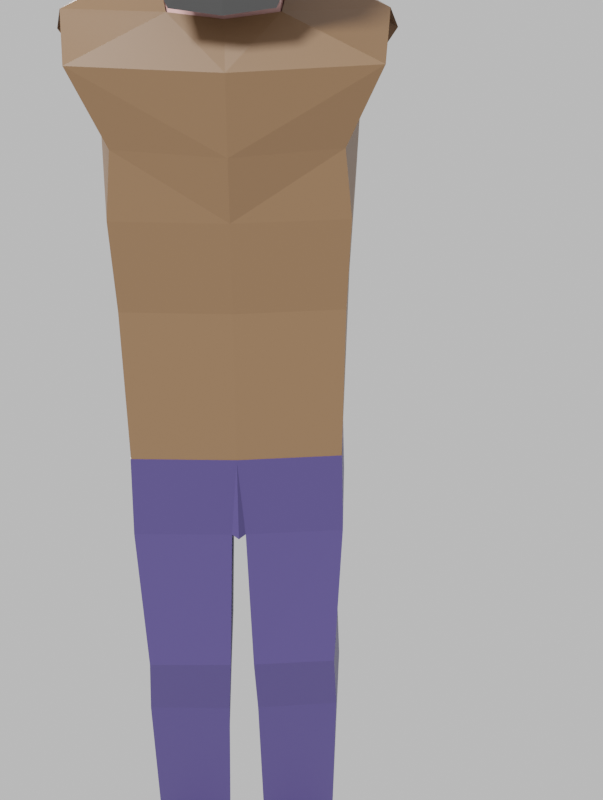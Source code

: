 # Source: character.blend  (saved by Blender 2.83.19; exported with 4.5.12 LTS)
import bpy
from mathutils import Matrix  # noqa: F401  (used for matrix-valued properties, if any)

bpy.ops.wm.read_factory_settings(use_empty=True)
scene = bpy.context.scene
scene.name = 'Scene'

# ---- collections
col_collection = bpy.data.collections.new('Collection'); scene.collection.children.link(col_collection)

# ---- materials (node trees are filled in below, after node groups)
mat_skin = bpy.data.materials.new('skin')
mat_skin.alpha_threshold = 0.0
mat_skin.use_transparent_shadow = False
mat_skin.line_color = (0.0, 0.0, 0.0, 1.0)
mat_eyevbrows = bpy.data.materials.new('eyevbrows')
mat_eyevbrows.use_transparent_shadow = False
mat_material = bpy.data.materials.new('Material')
mat_material.use_transparent_shadow = False
mat_pants = bpy.data.materials.new('pants')
mat_pants.use_transparent_shadow = False
mat_shoes = bpy.data.materials.new('shoes')
mat_shoes.use_transparent_shadow = False

# ---- material node trees
mat_skin.use_nodes = True; mat_skin.node_tree.nodes.clear()
_N = mat_skin.node_tree.nodes; _L = mat_skin.node_tree.links
n0 = _N.new('ShaderNodeOutputMaterial'); n0.name = 'Material Output'; n0.location = (300, 300)
n1 = _N.new('ShaderNodeBsdfPrincipled'); n1.name = 'Principled BSDF'; n1.location = (10, 300)
n1.distribution = 'GGX'
n1.subsurface_method = 'BURLEY'
n1.inputs[0].default_value = (0.6172, 0.3419, 0.3231, 1.0)
n1.inputs[2].default_value = 0.4
n1.inputs[3].default_value = 1.45
n1.inputs[27].default_value = (0.0, 0.0, 0.0, 1.0)
n1.inputs[28].default_value = 1.0
_L.new(n1.outputs[0], n0.inputs[0])
n0.is_active_output = True
mat_eyevbrows.use_nodes = True; mat_eyevbrows.node_tree.nodes.clear()
_N = mat_eyevbrows.node_tree.nodes; _L = mat_eyevbrows.node_tree.links
n0 = _N.new('ShaderNodeOutputMaterial'); n0.name = 'Material Output'; n0.location = (300, 300)
n1 = _N.new('ShaderNodeBsdfPrincipled'); n1.name = 'Principled BSDF'; n1.location = (10, 300)
n1.distribution = 'GGX'
n1.subsurface_method = 'BURLEY'
n1.inputs[0].default_value = (0.04321, 0.04321, 0.04321, 1.0)
n1.inputs[3].default_value = 1.45
n1.inputs[27].default_value = (0.0, 0.0, 0.0, 1.0)
n1.inputs[28].default_value = 1.0
_L.new(n1.outputs[0], n0.inputs[0])
n0.is_active_output = True
mat_material.use_nodes = True; mat_material.node_tree.nodes.clear()
_N = mat_material.node_tree.nodes; _L = mat_material.node_tree.links
n0 = _N.new('ShaderNodeOutputMaterial'); n0.name = 'Material Output'; n0.location = (300, 300)
n1 = _N.new('ShaderNodeBsdfPrincipled'); n1.name = 'Principled BSDF'; n1.location = (10, 300)
n1.distribution = 'GGX'
n1.subsurface_method = 'BURLEY'
n1.inputs[0].default_value = (0.17, 0.08985, 0.04283, 1.0)
n1.inputs[3].default_value = 1.45
n1.inputs[27].default_value = (0.0, 0.0, 0.0, 1.0)
n1.inputs[28].default_value = 1.0
_L.new(n1.outputs[0], n0.inputs[0])
n0.is_active_output = True
mat_pants.use_nodes = True; mat_pants.node_tree.nodes.clear()
_N = mat_pants.node_tree.nodes; _L = mat_pants.node_tree.links
n0 = _N.new('ShaderNodeOutputMaterial'); n0.name = 'Material Output'; n0.location = (300, 300)
n1 = _N.new('ShaderNodeBsdfPrincipled'); n1.name = 'Principled BSDF'; n1.location = (10, 300)
n1.distribution = 'GGX'
n1.subsurface_method = 'BURLEY'
n1.inputs[0].default_value = (0.04913, 0.03714, 0.1413, 1.0)
n1.inputs[3].default_value = 1.45
n1.inputs[27].default_value = (0.0, 0.0, 0.0, 1.0)
n1.inputs[28].default_value = 1.0
_L.new(n1.outputs[0], n0.inputs[0])
n0.is_active_output = True
mat_shoes.use_nodes = True; mat_shoes.node_tree.nodes.clear()
_N = mat_shoes.node_tree.nodes; _L = mat_shoes.node_tree.links
n0 = _N.new('ShaderNodeOutputMaterial'); n0.name = 'Material Output'; n0.location = (300, 300)
n1 = _N.new('ShaderNodeBsdfPrincipled'); n1.name = 'Principled BSDF'; n1.location = (10, 300)
n1.distribution = 'GGX'
n1.subsurface_method = 'BURLEY'
n1.inputs[0].default_value = (0.07297, 0.03655, 0.03122, 1.0)
n1.inputs[3].default_value = 1.45
n1.inputs[27].default_value = (0.0, 0.0, 0.0, 1.0)
n1.inputs[28].default_value = 1.0
_L.new(n1.outputs[0], n0.inputs[0])
n0.is_active_output = True

# ---- world
world_world = bpy.data.worlds.new('World'); scene.world = world_world
world_world.use_nodes = True; world_world.node_tree.nodes.clear()
_N = world_world.node_tree.nodes; _L = world_world.node_tree.links
n0 = _N.new('ShaderNodeOutputWorld'); n0.name = 'World Output'; n0.location = (300, 300)
n1 = _N.new('ShaderNodeBackground'); n1.name = 'Background'; n1.location = (10, 300)
n1.inputs[0].default_value = (0.5984, 0.5984, 0.5984, 1.0)
_L.new(n1.outputs[0], n0.inputs[0])
n0.is_active_output = True
world_world.color = (0.05088, 0.05088, 0.05088)
world_world.use_sun_shadow = False
world_world.sun_shadow_jitter_overblur = 0.0

# ---- cameras
cam_camera = bpy.data.cameras.new('Camera')
cam_camera.clip_end = 100.0
cam_camera.ortho_scale = 7.314

# ---- lights
light_light = bpy.data.lights.new('Light', 'SUN')
light_light.transmission_factor = 0.0
light_light.angle = 0.1993
light_light.energy = 5.0
light_light.shadow_soft_size = 0.1
light_light.shadow_cascade_max_distance = 1000.0
light_light_001 = bpy.data.lights.new('Light.001', 'SUN')
light_light_001.transmission_factor = 0.0
light_light_001.angle = 0.1993
light_light_001.energy = 5.0
light_light_001.shadow_soft_size = 0.1
light_light_001.shadow_cascade_max_distance = 1000.0

# ---- meshes
me_cube = bpy.data.meshes.new('Cube')
me_cube.from_pydata([(0.1942, 0.1656, 3.125), (0.1107, -0.1287, 2.848), (0.1945, -0.2854, 3.121), (0.1709, 0.1261, 3.012), (0.1848, 0.1702, 3.252), (0.1867, -0.2583, 3.252), (0.1234, 0.1308, 3.357), (0.1506, -0.2275, 3.355), (0.1221, 0.0417, 3.411), (0.1221, -0.1114, 3.41), (0.2161, -0.02571, 3.129), (0.09889, -0.1429, 2.867), (0.1962, -0.0505, 2.995), (0.2068, -0.0189, 3.257), (0.176, -0.007223, 3.371), (0.1221, -0.02533, 3.411), (0.1869, 0.1692, 3.223), (0.1846, -0.2603, 3.222), (0.2089, -0.02042, 3.228), (0.009765, -0.2667, 3.261), (0.005353, -0.2687, 3.232), (0.1669, -0.2759, 3.254), (0.1649, -0.2779, 3.224), (0.0409, -0.2822, 3.259), (0.03649, -0.2842, 3.23), (0.1789, 0.1307, 2.901), (0.1187, -0.1519, 2.792), (0.2044, 0.1544, 2.805), (0.1253, -0.1883, 2.728), (0.2981, 0.192, 1.615), (0.2697, -0.175, 1.623), (0.02251, -0.1663, 1.381), (0.02162, 0.1688, 1.376), (0.2658, 0.116, 0.1153), (0.262, -0.08101, 0.1234), (0.08146, 0.1135, 0.1092), (0.06683, -0.08157, 0.1195), (0.2684, 0.1229, 0.01745), (0.2618, -0.06435, 0.01453), (0.08401, 0.1204, 0.01128), (0.07293, -0.06527, 0.01078), (0.2601, -0.1758, 0.1117), (0.07058, -0.1773, 0.1077), (0.263, -0.1641, 0.01152), (0.0738, -0.1656, 0.00749), (0.2313, -0.3399, 0.06786), (0.1036, -0.341, 0.06519), (0.2332, -0.3346, 0.008036), (0.1056, -0.3357, 0.005367), (0.1545, -0.018, 2.817), (0.01955, -0.2835, 3.138), (0.03104, -0.2802, 3.045), (0.01427, -0.2941, 3.135), (0.01779, -0.3192, 3.047), (0.1589, -0.02039, 2.826), (0.1268, -0.1962, 2.735), (0.3548, -0.2367, 2.628), (0.2077, 0.162, 2.811), (0.3849, -0.0294, 2.726), (0.2719, -0.2013, 2.436), (0.4265, 0.1569, 2.66), (0.3456, 0.2327, 2.518), (0.316, 0.1621, 2.02), (0.2824, -0.1743, 2.029), (0.3286, 0.1728, 2.257), (0.2904, -0.1965, 2.266), (0.3052, 0.1996, 1.616), (0.2765, -0.1828, 1.623), (0.2133, -0.06013, 3.128), (0.2058, -0.05495, 3.229), (0.2452, -0.03463, 3.135), (0.2379, -0.02297, 3.231), (0.2467, -0.05829, 3.14), (0.2391, -0.04674, 3.238), (0.2634, -0.03902, 3.147), (0.2547, -0.02801, 3.224), (0.2615, -0.06088, 3.146), (0.2528, -0.04994, 3.224), (0.2695, -0.0417, 3.162), (0.264, -0.03469, 3.211), (0.2683, -0.05561, 3.161), (0.2627, -0.04864, 3.211), (0.3064, 0.2002, 1.615), (0.2775, -0.1837, 1.623), (0.3129, 0.1817, 1.384), (0.2842, -0.1726, 1.386), (0.01854, -0.1773, 1.381), (0.0177, 0.1797, 1.374), (0.2936, 0.09747, 0.94), (0.2639, -0.1978, 0.9626), (0.03144, 0.09385, 0.9301), (0.03303, -0.1995, 0.9568), (0.3011, 0.09426, 0.762), (0.2754, -0.157, 0.7734), (0.0412, 0.09131, 0.7494), (0.04206, -0.1586, 0.7644), (0.2738, 0.1245, 0.1155), (0.2703, -0.08919, 0.1224), (0.07359, 0.1222, 0.1093), (0.05808, -0.08925, 0.1184), (0.1866, -0.2779, 3.031), (0.213, -0.02967, 3.108), (0.1935, -0.336, 2.924), (0.1137, -0.3078, 2.754), (0.09529, -0.1645, 2.808), (0.09822, -0.1437, 2.828), (0.2128, -0.3095, 3.027), (0.2208, -0.06472, 2.973), (0.2436, -0.04974, 3.1), (-0.1942, 0.1656, 3.125), (-0.1107, -0.1287, 2.848), (-0.1945, -0.2854, 3.121), (0.0, -0.1287, 2.835), (0.0, -0.2837, 3.139), (0.0, 0.1656, 3.107), (-0.1709, 0.1261, 3.012), (0.0, 0.1261, 2.988), (-0.1848, 0.1702, 3.252), (-0.1867, -0.2583, 3.252), (0.0, 0.1692, 3.234), (0.0, -0.2629, 3.247), (-0.1234, 0.1308, 3.357), (-0.1506, -0.2275, 3.355), (0.0, 0.1616, 3.353), (0.0, -0.2265, 3.353), (-0.1221, 0.0417, 3.411), (-0.1221, -0.1114, 3.41), (0.0, 0.04064, 3.428), (0.0, -0.1125, 3.428), (-0.2161, -0.02571, 3.129), (-0.09889, -0.1429, 2.867), (-0.1962, -0.0505, 2.995), (-0.2068, -0.0189, 3.257), (-0.176, -0.007223, 3.371), (-0.1221, -0.02533, 3.411), (0.0, -0.02639, 3.428), (0.0, -0.2686, 3.22), (0.0, 0.1684, 3.206), (-0.1869, 0.1692, 3.223), (-0.1846, -0.2603, 3.222), (-0.2089, -0.02042, 3.228), (-0.009765, -0.2667, 3.261), (-0.005353, -0.2687, 3.232), (-0.1669, -0.2759, 3.254), (-0.1649, -0.2779, 3.224), (-0.0409, -0.2822, 3.259), (-0.03649, -0.2842, 3.23), (-0.1789, 0.1307, 2.901), (-0.1187, -0.1519, 2.792), (0.0, -0.1546, 2.779), (0.0, 0.126, 2.878), (-0.2044, 0.1544, 2.805), (-0.1253, -0.1883, 2.728), (0.0, -0.191, 2.715), (0.0, 0.1576, 2.823), (-0.2981, 0.192, 1.615), (-0.2697, -0.175, 1.623), (0.0, -0.1773, 1.617), (0.0, 0.1867, 1.606), (0.0, -0.1787, 1.375), (0.0, 0.1693, 1.39), (-0.02251, -0.1663, 1.381), (-0.02162, 0.1688, 1.376), (-0.2658, 0.116, 0.1153), (-0.262, -0.08101, 0.1234), (-0.08146, 0.1135, 0.1092), (-0.06683, -0.08157, 0.1195), (-0.2684, 0.1229, 0.01745), (-0.2618, -0.06435, 0.01453), (-0.08401, 0.1204, 0.01128), (-0.07293, -0.06527, 0.01078), (-0.2601, -0.1758, 0.1117), (-0.07058, -0.1773, 0.1077), (-0.263, -0.1641, 0.01152), (-0.0738, -0.1656, 0.00749), (-0.2313, -0.3399, 0.06786), (-0.1036, -0.341, 0.06519), (-0.2332, -0.3346, 0.008036), (-0.1056, -0.3357, 0.005367), (-0.1545, -0.018, 2.817), (0.0, -0.28, 3.042), (-0.01955, -0.2835, 3.138), (-0.03104, -0.2802, 3.045), (-0.01427, -0.2941, 3.135), (0.0, -0.2941, 3.136), (0.0, -0.321, 3.038), (-0.01779, -0.3192, 3.047), (-0.1589, -0.02039, 2.826), (-0.1268, -0.1962, 2.735), (0.0, -0.2004, 2.72), (-0.3548, -0.2367, 2.628), (0.0, 0.1677, 2.825), (-0.2077, 0.162, 2.811), (-0.3849, -0.0294, 2.726), (0.0, -0.2545, 2.614), (-0.2719, -0.2013, 2.436), (0.0, 0.2113, 2.708), (-0.4265, 0.1569, 2.66), (-0.3456, 0.2327, 2.518), (0.0, -0.2312, 2.421), (-0.316, 0.1621, 2.02), (-0.2824, -0.1743, 2.029), (0.0, 0.2241, 2.504), (-0.3286, 0.1728, 2.257), (-0.2904, -0.1965, 2.266), (0.0, -0.2021, 2.259), (-0.3052, 0.1996, 1.616), (-0.2765, -0.1828, 1.623), (0.0, 0.171, 2.244), (0.0, -0.1797, 2.022), (0.0, 0.1608, 2.009), (0.0, -0.1877, 1.617), (0.0, 0.1971, 1.607), (-0.2133, -0.06013, 3.128), (-0.2058, -0.05495, 3.229), (-0.2452, -0.03463, 3.135), (-0.2379, -0.02297, 3.231), (-0.2467, -0.05829, 3.14), (-0.2391, -0.04674, 3.238), (-0.2634, -0.03902, 3.147), (-0.2547, -0.02801, 3.224), (-0.2615, -0.06088, 3.146), (-0.2528, -0.04994, 3.224), (-0.2695, -0.0417, 3.162), (-0.264, -0.03469, 3.211), (-0.2683, -0.05561, 3.161), (-0.2627, -0.04864, 3.211), (-0.3064, 0.2002, 1.615), (-0.2775, -0.1837, 1.623), (-0.3129, 0.1817, 1.384), (-0.2842, -0.1726, 1.386), (0.0, -0.189, 1.617), (0.0, 0.1984, 1.605), (-0.01854, -0.1773, 1.381), (0.0, -0.1904, 1.374), (-0.0177, 0.1797, 1.374), (0.0, 0.181, 1.389), (-0.2936, 0.09747, 0.94), (-0.2639, -0.1978, 0.9626), (-0.03144, 0.09385, 0.9301), (-0.03303, -0.1995, 0.9568), (-0.3011, 0.09426, 0.762), (-0.2754, -0.157, 0.7734), (-0.0412, 0.09131, 0.7494), (-0.04206, -0.1586, 0.7644), (-0.2738, 0.1245, 0.1155), (-0.2703, -0.08919, 0.1224), (-0.07359, 0.1222, 0.1093), (-0.05808, -0.08925, 0.1184), (-0.1866, -0.2779, 3.031), (0.0, -0.2791, 3.03), (-0.213, -0.02967, 3.108), (-0.1935, -0.336, 2.924), (-0.1137, -0.3078, 2.754), (0.0, -0.3097, 2.739), (-0.09529, -0.1645, 2.808), (-0.09822, -0.1437, 2.828), (0.0, -0.1437, 2.814), (0.0, -0.1975, 2.802), (0.0, -0.3461, 2.903), (-0.2128, -0.3095, 3.027), (0.0, -0.3309, 3.019), (-0.2208, -0.06472, 2.973), (-0.2436, -0.04974, 3.1)], [], [(112, 1, 105, 257), (1, 11, 104, 105), (116, 114, 0, 3), (12, 101, 108, 107), (16, 137, 119, 4), (100, 250, 261, 106), (1, 112, 149, 26), (101, 100, 106, 108), (13, 4, 6, 14), (18, 16, 4, 13), (20, 17, 22, 24), (124, 7, 9, 128), (4, 119, 123, 6), (23, 24, 22, 21), (14, 6, 8, 15), (6, 123, 127, 8), (7, 14, 15, 9), (17, 69, 18, 13, 5), (5, 13, 14, 7), (1, 3, 12, 11), (3, 0, 10, 101, 12), (11, 12, 107, 104), (135, 128, 9, 15, 8, 127), (2, 68, 69, 17), (17, 5, 21, 22), (10, 0, 16, 18), (0, 114, 137, 16), (20, 19, 5, 7, 124, 120, 136, 113, 50, 2, 17), (5, 19, 23, 21), (19, 20, 24, 23), (25, 26, 28, 49, 27), (116, 3, 25, 150), (3, 1, 26, 25), (150, 25, 27, 154), (26, 149, 153, 28), (27, 49, 54, 57), (28, 153, 189, 55), (29, 158, 212, 66), (30, 29, 66, 67), (49, 28, 55, 54), (159, 160, 32, 31), (158, 29, 82, 232), (32, 160, 236, 87), (159, 31, 86, 234), (36, 34, 97, 99), (29, 30, 83, 82), (33, 35, 98, 96), (30, 157, 231, 83), (34, 36, 42, 41), (31, 32, 87, 86), (34, 33, 96, 97), (35, 36, 99, 98), (40, 39, 37, 38), (33, 34, 38, 37), (36, 35, 39, 40), (35, 33, 37, 39), (42, 44, 48, 46), (38, 34, 41, 43), (36, 40, 44, 42), (40, 38, 43, 44), (45, 46, 48, 47), (41, 42, 46, 45), (43, 41, 45, 47), (44, 43, 47, 48), (157, 30, 67, 211), (154, 27, 57, 191), (185, 53, 52, 184), (180, 51, 53, 185), (50, 113, 184, 52), (51, 50, 52, 53), (57, 54, 58, 60), (191, 57, 60, 196), (55, 189, 194, 56), (202, 61, 64, 208), (196, 60, 61, 202), (56, 194, 199, 59), (208, 64, 62, 210), (59, 199, 205, 65), (61, 59, 65, 64), (210, 62, 66, 212), (65, 205, 209, 63), (64, 65, 63, 62), (63, 209, 211, 67), (62, 63, 67, 66), (58, 54, 55, 56), (73, 72, 76, 77), (69, 68, 72, 73), (68, 10, 70, 72), (10, 18, 71, 70), (18, 69, 73, 71), (75, 77, 81, 79), (72, 70, 74, 76), (71, 73, 77, 75), (70, 71, 75, 74), (81, 80, 78, 79), (74, 75, 79, 78), (77, 76, 80, 81), (76, 74, 78, 80), (232, 82, 84, 87, 236), (83, 231, 234, 86, 85), (82, 83, 85, 84), (91, 90, 94, 95), (86, 87, 90, 91), (85, 86, 91, 89), (87, 84, 88, 90), (84, 85, 89, 88), (94, 92, 96, 98), (90, 88, 92, 94), (89, 91, 95, 93), (88, 89, 93, 92), (93, 95, 99, 97), (92, 93, 97, 96), (95, 94, 98, 99), (258, 104, 103, 254), (100, 101, 10, 68, 2), (250, 100, 2, 50, 51, 180), (107, 108, 106, 102), (102, 106, 261, 259), (103, 102, 259, 254), (104, 107, 102, 103), (257, 105, 104, 258), (112, 257, 256, 110), (110, 256, 255, 130), (116, 115, 109, 114), (131, 262, 263, 251), (138, 117, 119, 137), (249, 260, 261, 250), (110, 148, 149, 112), (251, 263, 260, 249), (132, 133, 121, 117), (140, 132, 117, 138), (142, 146, 144, 139), (124, 128, 126, 122), (117, 121, 123, 119), (145, 143, 144, 146), (133, 134, 125, 121), (121, 125, 127, 123), (122, 126, 134, 133), (139, 118, 132, 140, 214), (118, 122, 133, 132), (110, 130, 131, 115), (115, 131, 251, 129, 109), (130, 255, 262, 131), (135, 127, 125, 134, 126, 128), (111, 139, 214, 213), (139, 144, 143, 118), (129, 140, 138, 109), (109, 138, 137, 114), (142, 139, 111, 181, 113, 136, 120, 124, 122, 118, 141), (118, 143, 145, 141), (141, 145, 146, 142), (147, 151, 179, 152, 148), (116, 150, 147, 115), (115, 147, 148, 110), (150, 154, 151, 147), (148, 152, 153, 149), (151, 192, 187, 179), (152, 188, 189, 153), (155, 206, 212, 158), (156, 207, 206, 155), (179, 187, 188, 152), (159, 161, 162, 160), (158, 232, 227, 155), (162, 235, 236, 160), (159, 234, 233, 161), (166, 248, 246, 164), (155, 227, 228, 156), (163, 245, 247, 165), (156, 228, 231, 157), (164, 171, 172, 166), (161, 233, 235, 162), (164, 246, 245, 163), (165, 247, 248, 166), (170, 168, 167, 169), (163, 167, 168, 164), (166, 170, 169, 165), (165, 169, 167, 163), (172, 176, 178, 174), (168, 173, 171, 164), (166, 172, 174, 170), (170, 174, 173, 168), (175, 177, 178, 176), (171, 175, 176, 172), (173, 177, 175, 171), (174, 178, 177, 173), (157, 211, 207, 156), (154, 191, 192, 151), (185, 184, 183, 186), (180, 185, 186, 182), (181, 183, 184, 113), (182, 186, 183, 181), (192, 197, 193, 187), (191, 196, 197, 192), (188, 190, 194, 189), (202, 208, 203, 198), (196, 202, 198, 197), (190, 195, 199, 194), (208, 210, 200, 203), (195, 204, 205, 199), (198, 203, 204, 195), (210, 212, 206, 200), (204, 201, 209, 205), (203, 200, 201, 204), (201, 207, 211, 209), (200, 206, 207, 201), (193, 190, 188, 187), (218, 222, 221, 217), (214, 218, 217, 213), (213, 217, 215, 129), (129, 215, 216, 140), (140, 216, 218, 214), (220, 224, 226, 222), (217, 221, 219, 215), (216, 220, 222, 218), (215, 219, 220, 216), (226, 224, 223, 225), (219, 223, 224, 220), (222, 226, 225, 221), (221, 225, 223, 219), (232, 236, 235, 229, 227), (228, 230, 233, 234, 231), (227, 229, 230, 228), (240, 244, 243, 239), (233, 240, 239, 235), (230, 238, 240, 233), (235, 239, 237, 229), (229, 237, 238, 230), (243, 247, 245, 241), (239, 243, 241, 237), (238, 242, 244, 240), (237, 241, 242, 238), (242, 246, 248, 244), (241, 245, 246, 242), (244, 248, 247, 243), (258, 254, 253, 255), (249, 111, 213, 129, 251), (250, 180, 182, 181, 111, 249), (262, 252, 260, 263), (252, 259, 261, 260), (253, 254, 259, 252), (255, 253, 252, 262), (257, 258, 255, 256)])
me_cube.polygons.foreach_set('material_index', [0, 0, 0, 1, 0, 1, 0, 1, 0, 0, 1, 0, 0, 1, 0, 0, 0, 0, 0, 0, 0, 1, 0, 0, 1, 0, 0, 0, 1, 1, 0, 0, 0, 0, 0, 2, 2, 2, 2, 2, 0, 2, 0, 0, 0, 2, 0, 2, 4, 0, 0, 0, 4, 4, 4, 4, 4, 4, 4, 4, 4, 4, 4, 4, 2, 2, 0, 0, 0, 0, 2, 2, 2, 2, 2, 2, 2, 2, 2, 2, 2, 2, 2, 2, 2, 0, 0, 0, 0, 0, 0, 0, 0, 0, 0, 0, 0, 0, 3, 3, 3, 3, 3, 3, 3, 3, 3, 3, 3, 3, 3, 3, 3, 1, 0, 0, 1, 1, 1, 1, 0, 0, 0, 0, 1, 0, 1, 0, 1, 0, 0, 1, 0, 0, 1, 0, 0, 0, 0, 0, 0, 0, 1, 0, 0, 1, 0, 0, 0, 1, 1, 0, 0, 0, 0, 0, 2, 2, 2, 2, 2, 0, 2, 0, 0, 0, 2, 0, 2, 4, 0, 0, 0, 4, 4, 4, 4, 4, 4, 4, 4, 4, 4, 4, 4, 2, 2, 0, 0, 0, 0, 2, 2, 2, 2, 2, 2, 2, 2, 2, 2, 2, 2, 2, 2, 2, 0, 0, 0, 0, 0, 0, 0, 0, 0, 0, 0, 0, 0, 3, 3, 3, 3, 3, 3, 3, 3, 3, 3, 3, 3, 3, 3, 3, 1, 0, 0, 1, 1, 1, 1, 0])
_uv = me_cube.uv_layers.new(name='UVMap')
_uv.uv.foreach_set('vector', [0.25, 0.5, 0.375, 0.5, 0.375, 0.5, 0.25, 0.5, 0.375, 0.5, 0.375, 0.6094, 0.375, 0.6094, 0.375, 0.5, 0.4753, 0.375, 0.625, 0.375, 0.625, 0.5, 0.4753, 0.5, 0.4753, 0.6094, 0.6011, 0.6094, 0.6011, 0.6094, 0.4753, 0.6094, 0.625, 0.5, 0.625, 0.375, 0.625, 0.375, 0.625, 0.5, 0.5445, 0.75, 0.5503, 0.875, 0.5503, 0.875, 0.5445, 0.75, 0.375, 0.5, 0.25, 0.5, 0.25, 0.5, 0.375, 0.5, 0.6011, 0.6094, 0.5445, 0.75, 0.5445, 0.75, 0.6011, 0.6094, 0.625, 0.6094, 0.625, 0.5, 0.625, 0.5, 0.625, 0.6094, 0.625, 0.6094, 0.625, 0.5, 0.625, 0.5, 0.625, 0.6094, 0.625, 0.8697, 0.625, 0.75, 0.625, 0.75, 0.625, 0.8697, 0.625, 0.875, 0.625, 0.75, 0.625, 0.75, 0.625, 0.875, 0.625, 0.5, 0.625, 0.375, 0.625, 0.375, 0.625, 0.5, 0.625, 0.8694, 0.625, 0.8697, 0.625, 0.75, 0.625, 0.75, 0.625, 0.6094, 0.625, 0.5, 0.625, 0.5, 0.625, 0.6094, 0.625, 0.5, 0.625, 0.375, 0.625, 0.375, 0.625, 0.5, 0.625, 0.75, 0.625, 0.6094, 0.625, 0.6094, 0.625, 0.75, 0.625, 0.75, 0.625, 0.6294, 0.625, 0.6094, 0.625, 0.6094, 0.625, 0.75, 0.625, 0.75, 0.625, 0.6094, 0.625, 0.6094, 0.625, 0.75, 0.375, 0.5, 0.4753, 0.5, 0.4753, 0.6094, 0.375, 0.6094, 0.4753, 0.5, 0.625, 0.5, 0.625, 0.6094, 0.6011, 0.6094, 0.4753, 0.6094, 0.375, 0.6094, 0.4753, 0.6094, 0.4753, 0.6094, 0.375, 0.6094, 0.75, 0.6094, 0.75, 0.75, 0.625, 0.75, 0.625, 0.6094, 0.625, 0.5, 0.75, 0.5, 0.625, 0.75, 0.625, 0.6281, 0.625, 0.6294, 0.625, 0.75, 0.625, 0.75, 0.625, 0.75, 0.625, 0.75, 0.625, 0.75, 0.625, 0.6094, 0.625, 0.5, 0.625, 0.5, 0.625, 0.6094, 0.625, 0.5, 0.625, 0.375, 0.625, 0.375, 0.625, 0.5, 0.625, 0.8697, 0.625, 0.8694, 0.625, 0.75, 0.625, 0.75, 0.625, 0.875, 0.625, 0.875, 0.625, 0.875, 0.625, 0.875, 0.625, 0.8603, 0.625, 0.75, 0.625, 0.75, 0.625, 0.75, 0.625, 0.8694, 0.625, 0.8694, 0.625, 0.75, 0.625, 0.8694, 0.625, 0.8697, 0.625, 0.8697, 0.625, 0.8694, 0.4753, 0.5, 0.375, 0.5, 0.375, 0.5, 0.4237, 0.5, 0.4753, 0.5, 0.4753, 0.375, 0.4753, 0.5, 0.4753, 0.5, 0.4753, 0.375, 0.4753, 0.5, 0.375, 0.5, 0.375, 0.5, 0.4753, 0.5, 0.4753, 0.375, 0.4753, 0.5, 0.4753, 0.5, 0.4753, 0.375, 0.375, 0.5, 0.25, 0.5, 0.25, 0.5, 0.375, 0.5, 0.4753, 0.5, 0.4237, 0.5, 0.4237, 0.5, 0.4753, 0.5, 0.375, 0.5, 0.25, 0.5, 0.25, 0.5, 0.375, 0.5, 0.4753, 0.5, 0.4753, 0.375, 0.4753, 0.375, 0.4753, 0.5, 0.375, 0.5, 0.4753, 0.5, 0.4753, 0.5, 0.375, 0.5, 0.4237, 0.5, 0.375, 0.5, 0.375, 0.5, 0.4237, 0.5, 0.375, 0.375, 0.4753, 0.375, 0.4753, 0.3839, 0.375, 0.3852, 0.4753, 0.375, 0.4753, 0.5, 0.4753, 0.5, 0.4753, 0.375, 0.4753, 0.3839, 0.4753, 0.375, 0.4753, 0.375, 0.4753, 0.3839, 0.375, 0.375, 0.375, 0.3852, 0.375, 0.3852, 0.375, 0.375, 0.2602, 0.5, 0.375, 0.5, 0.375, 0.5, 0.2602, 0.5, 0.4753, 0.5, 0.375, 0.5, 0.375, 0.5, 0.4753, 0.5, 0.4753, 0.5, 0.4753, 0.3839, 0.4753, 0.3839, 0.4753, 0.5, 0.375, 0.5, 0.25, 0.5, 0.25, 0.5, 0.375, 0.5, 0.375, 0.5, 0.2602, 0.5, 0.2602, 0.5, 0.375, 0.5, 0.375, 0.3852, 0.4753, 0.3839, 0.4753, 0.3839, 0.375, 0.3852, 0.375, 0.5, 0.4753, 0.5, 0.4753, 0.5, 0.375, 0.5, 0.4753, 0.3839, 0.375, 0.3852, 0.375, 0.3852, 0.4753, 0.3839, 0.375, 0.3852, 0.4753, 0.3839, 0.4753, 0.5, 0.375, 0.5, 0.4753, 0.5, 0.375, 0.5, 0.375, 0.5, 0.4753, 0.5, 0.375, 0.3852, 0.4753, 0.3839, 0.4753, 0.3839, 0.375, 0.3852, 0.4753, 0.3839, 0.4753, 0.5, 0.4753, 0.5, 0.4753, 0.3839, 0.375, 0.3852, 0.375, 0.3852, 0.375, 0.3852, 0.375, 0.3852, 0.375, 0.5, 0.375, 0.5, 0.375, 0.5, 0.375, 0.5, 0.375, 0.3852, 0.375, 0.3852, 0.375, 0.3852, 0.375, 0.3852, 0.375, 0.3852, 0.375, 0.5, 0.375, 0.5, 0.375, 0.3852, 0.375, 0.5, 0.2602, 0.5, 0.2602, 0.5, 0.375, 0.5, 0.375, 0.5, 0.2602, 0.5, 0.2602, 0.5, 0.375, 0.5, 0.375, 0.5, 0.375, 0.5, 0.375, 0.5, 0.375, 0.5, 0.375, 0.3852, 0.375, 0.5, 0.375, 0.5, 0.375, 0.3852, 0.25, 0.5, 0.375, 0.5, 0.375, 0.5, 0.25, 0.5, 0.4753, 0.375, 0.4753, 0.5, 0.4753, 0.5, 0.4753, 0.375, 0.5593, 0.875, 0.5591, 0.8605, 0.625, 0.8603, 0.625, 0.875, 0.5593, 0.875, 0.5591, 0.8605, 0.5591, 0.8605, 0.5593, 0.875, 0.625, 0.8603, 0.625, 0.875, 0.625, 0.875, 0.625, 0.8603, 0.5591, 0.8605, 0.625, 0.8603, 0.625, 0.8603, 0.5591, 0.8605, 0.4753, 0.5, 0.4237, 0.5, 0.4221, 0.5, 0.4753, 0.5, 0.4753, 0.375, 0.4753, 0.5, 0.4753, 0.5, 0.4753, 0.375, 0.375, 0.5, 0.25, 0.5, 0.25, 0.5, 0.375, 0.5, 0.4753, 0.375, 0.4753, 0.5, 0.4753, 0.5, 0.4753, 0.375, 0.4753, 0.375, 0.4753, 0.5, 0.4753, 0.5, 0.4753, 0.375, 0.375, 0.5, 0.25, 0.5, 0.25, 0.5, 0.375, 0.5, 0.4753, 0.375, 0.4753, 0.5, 0.4753, 0.5, 0.4753, 0.375, 0.375, 0.5, 0.25, 0.5, 0.25, 0.5, 0.375, 0.5, 0.4753, 0.5, 0.375, 0.5, 0.375, 0.5, 0.4753, 0.5, 0.4753, 0.375, 0.4753, 0.5, 0.4753, 0.5, 0.4753, 0.375, 0.375, 0.5, 0.25, 0.5, 0.25, 0.5, 0.375, 0.5, 0.4753, 0.5, 0.375, 0.5, 0.375, 0.5, 0.4753, 0.5, 0.375, 0.5, 0.25, 0.5, 0.25, 0.5, 0.375, 0.5, 0.4753, 0.5, 0.375, 0.5, 0.375, 0.5, 0.4753, 0.5, 0.4221, 0.5, 0.4237, 0.5, 0.375, 0.5, 0.375, 0.5, 0.625, 0.6294, 0.625, 0.6281, 0.625, 0.6281, 0.625, 0.6294, 0.625, 0.6294, 0.625, 0.6281, 0.625, 0.6281, 0.625, 0.6294, 0.625, 0.6281, 0.625, 0.6094, 0.625, 0.6094, 0.625, 0.6281, 0.625, 0.6094, 0.625, 0.6094, 0.625, 0.6094, 0.625, 0.6094, 0.625, 0.6094, 0.625, 0.6294, 0.625, 0.6294, 0.625, 0.6094, 0.625, 0.6094, 0.625, 0.6294, 0.625, 0.6294, 0.625, 0.6094, 0.625, 0.6281, 0.625, 0.6094, 0.625, 0.6094, 0.625, 0.6281, 0.625, 0.6094, 0.625, 0.6294, 0.625, 0.6294, 0.625, 0.6094, 0.625, 0.6094, 0.625, 0.6094, 0.625, 0.6094, 0.625, 0.6094, 0.625, 0.6294, 0.625, 0.6281, 0.625, 0.6094, 0.625, 0.6094, 0.625, 0.6094, 0.625, 0.6094, 0.625, 0.6094, 0.625, 0.6094, 0.625, 0.6294, 0.625, 0.6281, 0.625, 0.6281, 0.625, 0.6294, 0.625, 0.6281, 0.625, 0.6094, 0.625, 0.6094, 0.625, 0.6281, 0.4753, 0.375, 0.4753, 0.5, 0.4753, 0.5, 0.4753, 0.3839, 0.4753, 0.375, 0.375, 0.5, 0.25, 0.5, 0.25, 0.5, 0.2602, 0.5, 0.375, 0.5, 0.4753, 0.5, 0.375, 0.5, 0.375, 0.5, 0.4753, 0.5, 0.375, 0.3852, 0.4753, 0.3839, 0.4753, 0.3839, 0.375, 0.3852, 0.375, 0.3852, 0.4753, 0.3839, 0.4753, 0.3839, 0.375, 0.3852, 0.375, 0.5, 0.2602, 0.5, 0.2602, 0.5, 0.375, 0.5, 0.4753, 0.3839, 0.4753, 0.5, 0.4753, 0.5, 0.4753, 0.3839, 0.4753, 0.5, 0.375, 0.5, 0.375, 0.5, 0.4753, 0.5, 0.4753, 0.3839, 0.4753, 0.5, 0.4753, 0.5, 0.4753, 0.3839, 0.4753, 0.3839, 0.4753, 0.5, 0.4753, 0.5, 0.4753, 0.3839, 0.375, 0.5, 0.2602, 0.5, 0.2602, 0.5, 0.375, 0.5, 0.4753, 0.5, 0.375, 0.5, 0.375, 0.5, 0.4753, 0.5, 0.375, 0.5, 0.2602, 0.5, 0.2602, 0.5, 0.375, 0.5, 0.4753, 0.5, 0.375, 0.5, 0.375, 0.5, 0.4753, 0.5, 0.375, 0.3852, 0.4753, 0.3839, 0.4753, 0.3839, 0.375, 0.3852, 0.25, 0.6094, 0.375, 0.6094, 0.375, 0.75, 0.25, 0.75, 0.5445, 0.75, 0.6011, 0.6094, 0.625, 0.6094, 0.625, 0.6281, 0.625, 0.75, 0.5503, 0.875, 0.5445, 0.75, 0.625, 0.75, 0.625, 0.8603, 0.5591, 0.8605, 0.5593, 0.875, 0.4753, 0.6094, 0.6011, 0.6094, 0.5445, 0.75, 0.4753, 0.75, 0.4753, 0.75, 0.5445, 0.75, 0.5503, 0.875, 0.4753, 0.875, 0.375, 0.75, 0.4753, 0.75, 0.4753, 0.875, 0.375, 0.875, 0.375, 0.6094, 0.4753, 0.6094, 0.4753, 0.75, 0.375, 0.75, 0.25, 0.5, 0.375, 0.5, 0.375, 0.6094, 0.25, 0.6094, 0.25, 0.5, 0.25, 0.5, 0.375, 0.5, 0.375, 0.5, 0.375, 0.5, 0.375, 0.5, 0.375, 0.6094, 0.375, 0.6094, 0.4753, 0.375, 0.4753, 0.5, 0.625, 0.5, 0.625, 0.375, 0.4753, 0.6094, 0.4753, 0.6094, 0.6011, 0.6094, 0.6011, 0.6094, 0.625, 0.5, 0.625, 0.5, 0.625, 0.375, 0.625, 0.375, 0.5445, 0.75, 0.5445, 0.75, 0.5503, 0.875, 0.5503, 0.875, 0.375, 0.5, 0.375, 0.5, 0.25, 0.5, 0.25, 0.5, 0.6011, 0.6094, 0.6011, 0.6094, 0.5445, 0.75, 0.5445, 0.75, 0.625, 0.6094, 0.625, 0.6094, 0.625, 0.5, 0.625, 0.5, 0.625, 0.6094, 0.625, 0.6094, 0.625, 0.5, 0.625, 0.5, 0.625, 0.8697, 0.625, 0.8697, 0.625, 0.75, 0.625, 0.75, 0.625, 0.875, 0.625, 0.875, 0.625, 0.75, 0.625, 0.75, 0.625, 0.5, 0.625, 0.5, 0.625, 0.375, 0.625, 0.375, 0.625, 0.8694, 0.625, 0.75, 0.625, 0.75, 0.625, 0.8697, 0.625, 0.6094, 0.625, 0.6094, 0.625, 0.5, 0.625, 0.5, 0.625, 0.5, 0.625, 0.5, 0.625, 0.375, 0.625, 0.375, 0.625, 0.75, 0.625, 0.75, 0.625, 0.6094, 0.625, 0.6094, 0.625, 0.75, 0.625, 0.75, 0.625, 0.6094, 0.625, 0.6094, 0.625, 0.6294, 0.625, 0.75, 0.625, 0.75, 0.625, 0.6094, 0.625, 0.6094, 0.375, 0.5, 0.375, 0.6094, 0.4753, 0.6094, 0.4753, 0.5, 0.4753, 0.5, 0.4753, 0.6094, 0.6011, 0.6094, 0.625, 0.6094, 0.625, 0.5, 0.375, 0.6094, 0.375, 0.6094, 0.4753, 0.6094, 0.4753, 0.6094, 0.75, 0.6094, 0.75, 0.5, 0.625, 0.5, 0.625, 0.6094, 0.625, 0.75, 0.75, 0.75, 0.625, 0.75, 0.625, 0.75, 0.625, 0.6294, 0.625, 0.6281, 0.625, 0.75, 0.625, 0.75, 0.625, 0.75, 0.625, 0.75, 0.625, 0.6094, 0.625, 0.6094, 0.625, 0.5, 0.625, 0.5, 0.625, 0.5, 0.625, 0.5, 0.625, 0.375, 0.625, 0.375, 0.625, 0.8697, 0.625, 0.75, 0.625, 0.75, 0.625, 0.8603, 0.625, 0.875, 0.625, 0.875, 0.625, 0.875, 0.625, 0.875, 0.625, 0.75, 0.625, 0.75, 0.625, 0.8694, 0.625, 0.75, 0.625, 0.75, 0.625, 0.8694, 0.625, 0.8694, 0.625, 0.8694, 0.625, 0.8694, 0.625, 0.8697, 0.625, 0.8697, 0.4753, 0.5, 0.4753, 0.5, 0.4237, 0.5, 0.375, 0.5, 0.375, 0.5, 0.4753, 0.375, 0.4753, 0.375, 0.4753, 0.5, 0.4753, 0.5, 0.4753, 0.5, 0.4753, 0.5, 0.375, 0.5, 0.375, 0.5, 0.4753, 0.375, 0.4753, 0.375, 0.4753, 0.5, 0.4753, 0.5, 0.375, 0.5, 0.375, 0.5, 0.25, 0.5, 0.25, 0.5, 0.4753, 0.5, 0.4753, 0.5, 0.4237, 0.5, 0.4237, 0.5, 0.375, 0.5, 0.375, 0.5, 0.25, 0.5, 0.25, 0.5, 0.4753, 0.5, 0.4753, 0.5, 0.4753, 0.375, 0.4753, 0.375, 0.375, 0.5, 0.375, 0.5, 0.4753, 0.5, 0.4753, 0.5, 0.4237, 0.5, 0.4237, 0.5, 0.375, 0.5, 0.375, 0.5, 0.375, 0.375, 0.375, 0.3852, 0.4753, 0.3839, 0.4753, 0.375, 0.4753, 0.375, 0.4753, 0.375, 0.4753, 0.5, 0.4753, 0.5, 0.4753, 0.3839, 0.4753, 0.3839, 0.4753, 0.375, 0.4753, 0.375, 0.375, 0.375, 0.375, 0.375, 0.375, 0.3852, 0.375, 0.3852, 0.2602, 0.5, 0.2602, 0.5, 0.375, 0.5, 0.375, 0.5, 0.4753, 0.5, 0.4753, 0.5, 0.375, 0.5, 0.375, 0.5, 0.4753, 0.5, 0.4753, 0.5, 0.4753, 0.3839, 0.4753, 0.3839, 0.375, 0.5, 0.375, 0.5, 0.25, 0.5, 0.25, 0.5, 0.375, 0.5, 0.375, 0.5, 0.2602, 0.5, 0.2602, 0.5, 0.375, 0.3852, 0.375, 0.3852, 0.4753, 0.3839, 0.4753, 0.3839, 0.375, 0.5, 0.375, 0.5, 0.4753, 0.5, 0.4753, 0.5, 0.4753, 0.3839, 0.4753, 0.3839, 0.375, 0.3852, 0.375, 0.3852, 0.375, 0.3852, 0.375, 0.5, 0.4753, 0.5, 0.4753, 0.3839, 0.4753, 0.5, 0.4753, 0.5, 0.375, 0.5, 0.375, 0.5, 0.375, 0.3852, 0.375, 0.3852, 0.4753, 0.3839, 0.4753, 0.3839, 0.4753, 0.3839, 0.4753, 0.3839, 0.4753, 0.5, 0.4753, 0.5, 0.375, 0.3852, 0.375, 0.3852, 0.375, 0.3852, 0.375, 0.3852, 0.375, 0.5, 0.375, 0.5, 0.375, 0.5, 0.375, 0.5, 0.375, 0.3852, 0.375, 0.3852, 0.375, 0.3852, 0.375, 0.3852, 0.375, 0.3852, 0.375, 0.3852, 0.375, 0.5, 0.375, 0.5, 0.375, 0.5, 0.375, 0.5, 0.2602, 0.5, 0.2602, 0.5, 0.375, 0.5, 0.375, 0.5, 0.2602, 0.5, 0.2602, 0.5, 0.375, 0.5, 0.375, 0.5, 0.375, 0.5, 0.375, 0.5, 0.375, 0.3852, 0.375, 0.3852, 0.375, 0.5, 0.375, 0.5, 0.25, 0.5, 0.25, 0.5, 0.375, 0.5, 0.375, 0.5, 0.4753, 0.375, 0.4753, 0.375, 0.4753, 0.5, 0.4753, 0.5, 0.5593, 0.875, 0.625, 0.875, 0.625, 0.8603, 0.5591, 0.8605, 0.5593, 0.875, 0.5593, 0.875, 0.5591, 0.8605, 0.5591, 0.8605, 0.625, 0.8603, 0.625, 0.8603, 0.625, 0.875, 0.625, 0.875, 0.5591, 0.8605, 0.5591, 0.8605, 0.625, 0.8603, 0.625, 0.8603, 0.4753, 0.5, 0.4753, 0.5, 0.4221, 0.5, 0.4237, 0.5, 0.4753, 0.375, 0.4753, 0.375, 0.4753, 0.5, 0.4753, 0.5, 0.375, 0.5, 0.375, 0.5, 0.25, 0.5, 0.25, 0.5, 0.4753, 0.375, 0.4753, 0.375, 0.4753, 0.5, 0.4753, 0.5, 0.4753, 0.375, 0.4753, 0.375, 0.4753, 0.5, 0.4753, 0.5, 0.375, 0.5, 0.375, 0.5, 0.25, 0.5, 0.25, 0.5, 0.4753, 0.375, 0.4753, 0.375, 0.4753, 0.5, 0.4753, 0.5, 0.375, 0.5, 0.375, 0.5, 0.25, 0.5, 0.25, 0.5, 0.4753, 0.5, 0.4753, 0.5, 0.375, 0.5, 0.375, 0.5, 0.4753, 0.375, 0.4753, 0.375, 0.4753, 0.5, 0.4753, 0.5, 0.375, 0.5, 0.375, 0.5, 0.25, 0.5, 0.25, 0.5, 0.4753, 0.5, 0.4753, 0.5, 0.375, 0.5, 0.375, 0.5, 0.375, 0.5, 0.375, 0.5, 0.25, 0.5, 0.25, 0.5, 0.4753, 0.5, 0.4753, 0.5, 0.375, 0.5, 0.375, 0.5, 0.4221, 0.5, 0.375, 0.5, 0.375, 0.5, 0.4237, 0.5, 0.625, 0.6294, 0.625, 0.6294, 0.625, 0.6281, 0.625, 0.6281, 0.625, 0.6294, 0.625, 0.6294, 0.625, 0.6281, 0.625, 0.6281, 0.625, 0.6281, 0.625, 0.6281, 0.625, 0.6094, 0.625, 0.6094, 0.625, 0.6094, 0.625, 0.6094, 0.625, 0.6094, 0.625, 0.6094, 0.625, 0.6094, 0.625, 0.6094, 0.625, 0.6294, 0.625, 0.6294, 0.625, 0.6094, 0.625, 0.6094, 0.625, 0.6294, 0.625, 0.6294, 0.625, 0.6281, 0.625, 0.6281, 0.625, 0.6094, 0.625, 0.6094, 0.625, 0.6094, 0.625, 0.6094, 0.625, 0.6294, 0.625, 0.6294, 0.625, 0.6094, 0.625, 0.6094, 0.625, 0.6094, 0.625, 0.6094, 0.625, 0.6294, 0.625, 0.6094, 0.625, 0.6094, 0.625, 0.6281, 0.625, 0.6094, 0.625, 0.6094, 0.625, 0.6094, 0.625, 0.6094, 0.625, 0.6294, 0.625, 0.6294, 0.625, 0.6281, 0.625, 0.6281, 0.625, 0.6281, 0.625, 0.6281, 0.625, 0.6094, 0.625, 0.6094, 0.4753, 0.375, 0.4753, 0.375, 0.4753, 0.3839, 0.4753, 0.5, 0.4753, 0.5, 0.375, 0.5, 0.375, 0.5, 0.2602, 0.5, 0.25, 0.5, 0.25, 0.5, 0.4753, 0.5, 0.4753, 0.5, 0.375, 0.5, 0.375, 0.5, 0.375, 0.3852, 0.375, 0.3852, 0.4753, 0.3839, 0.4753, 0.3839, 0.375, 0.3852, 0.375, 0.3852, 0.4753, 0.3839, 0.4753, 0.3839, 0.375, 0.5, 0.375, 0.5, 0.2602, 0.5, 0.2602, 0.5, 0.4753, 0.3839, 0.4753, 0.3839, 0.4753, 0.5, 0.4753, 0.5, 0.4753, 0.5, 0.4753, 0.5, 0.375, 0.5, 0.375, 0.5, 0.4753, 0.3839, 0.4753, 0.3839, 0.4753, 0.5, 0.4753, 0.5, 0.4753, 0.3839, 0.4753, 0.3839, 0.4753, 0.5, 0.4753, 0.5, 0.375, 0.5, 0.375, 0.5, 0.2602, 0.5, 0.2602, 0.5, 0.4753, 0.5, 0.4753, 0.5, 0.375, 0.5, 0.375, 0.5, 0.375, 0.5, 0.375, 0.5, 0.2602, 0.5, 0.2602, 0.5, 0.4753, 0.5, 0.4753, 0.5, 0.375, 0.5, 0.375, 0.5, 0.375, 0.3852, 0.375, 0.3852, 0.4753, 0.3839, 0.4753, 0.3839, 0.25, 0.6094, 0.25, 0.75, 0.375, 0.75, 0.375, 0.6094, 0.5445, 0.75, 0.625, 0.75, 0.625, 0.6281, 0.625, 0.6094, 0.6011, 0.6094, 0.5503, 0.875, 0.5593, 0.875, 0.5591, 0.8605, 0.625, 0.8603, 0.625, 0.75, 0.5445, 0.75, 0.4753, 0.6094, 0.4753, 0.75, 0.5445, 0.75, 0.6011, 0.6094, 0.4753, 0.75, 0.4753, 0.875, 0.5503, 0.875, 0.5445, 0.75, 0.375, 0.75, 0.375, 0.875, 0.4753, 0.875, 0.4753, 0.75, 0.375, 0.6094, 0.375, 0.75, 0.4753, 0.75, 0.4753, 0.6094, 0.25, 0.5, 0.25, 0.6094, 0.375, 0.6094, 0.375, 0.5])
me_cube.materials.append(mat_skin)
me_cube.materials.append(mat_eyevbrows)
me_cube.materials.append(mat_material)
me_cube.materials.append(mat_pants)
me_cube.materials.append(mat_shoes)
me_cube.use_remesh_preserve_volume = False
me_cube.use_remesh_preserve_attributes = False
me_cube.use_mirror_vertex_groups = False
me_cube.update()
arm_armature = bpy.data.armatures.new('Armature')  # bones are not reproduced

# ---- objects
ob_cube = bpy.data.objects.new('Cube', me_cube)
ob_light = bpy.data.objects.new('Light', light_light)
ob_camera = bpy.data.objects.new('Camera', cam_camera)
ob_character = bpy.data.objects.new('Character', arm_armature)
ob_light_001 = bpy.data.objects.new('Light.001', light_light_001)

# ---- transforms, parenting, visibility, modifiers, constraints
ob_cube.parent = ob_character
ob_cube.matrix_parent_inverse = Matrix(((1.0, -0.0, 0.0, 0.05903), (-0.0, 1.0, -0.0, 0.006559), (-0.0, 0.0, 1.0, -1.568), (-0.0, 0.0, -0.0, 1.0)))
ob_cube.location = (-0.05667, 0.0, 0.0)
ob_cube.lock_rotations_4d = False
ob_cube.empty_display_type = 'ARROWS'
ob_cube.lineart.crease_threshold = 0.0
_vg = ob_cube.vertex_groups.new(name='Bone')
for _i, _w in zip([29, 32, 66, 82, 87, 155, 158, 160, 162, 206, 212, 227, 232, 235, 236], [0.06012, 0.0118, 0.05897, 0.05565, 0.009667, 0.06096, 0.3445, 0.03519, 0.01471, 0.05981, 0.3942, 0.05652, 0.2925, 0.01315, 0.04021]): _vg.add([_i], _w, 'REPLACE')
_vg = ob_cube.vertex_groups.new(name='Bone.001')
for _i, _w in zip([55, 59, 61, 62, 63, 64, 65, 149, 152, 153, 188, 189, 190, 194, 195, 198, 199, 200, 201, 202, 203, 204, 205, 208, 209, 210], [0.00015, 0.1138, 0.07546, 0.129, 0.1156, 0.5469, 0.4934, 0.00232, 0.00757, 0.0652, 0.01057, 0.0742, 0.001071, 0.05703, 0.1247, 0.07504, 0.1646, 0.1322, 0.119, 0.1081, 0.5421, 0.492, 0.6591, 0.812, 0.07281, 0.06277]): _vg.add([_i], _w, 'REPLACE')
_vg = ob_cube.vertex_groups.new(name='Bone.002')
for _i, _w in zip([1, 3, 11, 12, 25, 26, 27, 28, 49, 54, 55, 57, 59, 61, 64, 65, 102, 103, 104, 105, 106, 107, 108, 110, 112, 130, 147, 148, 149, 150, 151, 152, 153, 154, 179, 187, 188, 189, 190, 191, 192, 194, 195, 196, 198, 199, 202, 203, 204, 205, 208, 252, 253, 254, 255, 256, 257, 258, 259], [0.215, 0.002127, 0.1694, 0.06141, 0.05007, 0.1729, 0.1299, 0.2044, 0.1204, 0.1195, 0.2124, 0.1367, 0.06083, 0.06566, 0.01511, 0.01677, 0.03989, 0.08043, 0.1461, 0.1721, 0.0106, 0.06841, 0.005185, 0.05772, 0.1267, 0.05458, 0.007903, 0.07808, 0.1558, 0.1005, 0.09605, 0.1755, 0.3162, 0.3017, 0.04364, 0.05008, 0.1864, 0.3256, 0.00603, 0.3451, 0.102, 0.5984, 0.06775, 0.6945, 0.06491, 0.5892, 0.7328, 0.01635, 0.02237, 0.1094, 0.0575, 0.002486, 0.05614, 0.06878, 0.06477, 0.06495, 0.1163, 0.09475, 0.01625]): _vg.add([_i], _w, 'REPLACE')
_vg = ob_cube.vertex_groups.new(name='Bone.003')
for _i, _w in zip([0, 1, 2, 3, 5, 10, 11, 12, 16, 17, 19, 20, 21, 22, 23, 24, 25, 26, 27, 28, 49, 50, 51, 52, 53, 54, 55, 57, 68, 70, 72, 74, 76, 78, 80, 100, 101, 102, 103, 104, 105, 106, 107, 108, 109, 110, 111, 112, 113, 114, 115, 116, 118, 120, 122, 124, 129, 130, 131, 136, 139, 141, 142, 143, 144, 145, 146, 147, 148, 149, 150, 151, 152, 153, 154, 179, 180, 181, 182, 183, 184, 185, 186, 187, 188, 189, 191, 192, 194, 196, 213, 214, 215, 216, 217, 218, 219, 220, 221, 222, 223, 224, 225, 226, 249, 250, 251, 252, 253, 254, 255, 256, 257, 258, 259, 260, 261, 262, 263], [0.05868, 0.2212, 0.05658, 0.1576, 0.008467, 0.02384, 0.1898, 0.1046, 0.003701, 0.01949, 0.0212, 0.02964, 0.01252, 0.01733, 0.02099, 0.02474, 0.4042, 0.1449, 0.2095, 0.06022, 0.2349, 0.09049, 0.1674, 0.09786, 0.1641, 0.2233, 0.05944, 0.1999, 0.02626, 0.01617, 0.01492, 0.01166, 0.01242, 0.008304, 0.008798, 0.08383, 0.0374, 0.1116, 0.1651, 0.1851, 0.1965, 0.08798, 0.1077, 0.05342, 0.04719, 0.2687, 0.1383, 0.1539, 0.09378, 0.02435, 0.1304, 0.1157, 0.05396, 0.02863, 0.007062, 0.008626, 0.04615, 0.2646, 0.1293, 0.03353, 0.06905, 0.02474, 0.03143, 0.05506, 0.0616, 0.03368, 0.03703, 0.299, 0.1557, 0.09439, 0.5993, 0.1452, 0.09328, 0.06208, 0.3242, 0.1464, 0.193, 0.09984, 0.1939, 0.1034, 0.09998, 0.1715, 0.1705, 0.1407, 0.08619, 0.05918, 0.2886, 0.1372, 0.001688, 0.08988, 0.0572, 0.007502, 0.03996, 0.005845, 0.04274, 0.008537, 0.03504, 0.01052, 0.03811, 0.0129, 0.03068, 0.01546, 0.03225, 0.01665, 0.2513, 0.2124, 0.05778, 0.2053, 0.1972, 0.1784, 0.2359, 0.2461, 0.1676, 0.1768, 0.1688, 0.2732, 0.2516, 0.1516, 0.07886]): _vg.add([_i], _w, 'REPLACE')
_vg = ob_cube.vertex_groups.new(name='Bone.004')
for _i, _w in zip([0, 1, 2, 3, 4, 5, 6, 7, 8, 9, 10, 11, 12, 13, 14, 15, 16, 17, 18, 19, 20, 21, 22, 23, 24, 25, 26, 27, 28, 49, 50, 51, 52, 53, 54, 55, 57, 68, 69, 70, 71, 72, 73, 74, 75, 76, 77, 78, 79, 80, 81, 100, 101, 102, 103, 104, 105, 106, 107, 108, 109, 110, 111, 112, 113, 114, 115, 116, 117, 118, 119, 120, 121, 122, 123, 124, 125, 126, 127, 128, 129, 130, 131, 132, 133, 134, 135, 136, 137, 138, 139, 140, 141, 142, 143, 144, 145, 146, 147, 148, 149, 150, 151, 152, 153, 154, 179, 180, 181, 182, 183, 184, 185, 186, 187, 188, 189, 191, 192, 196, 213, 214, 215, 216, 217, 218, 219, 220, 221, 222, 223, 224, 225, 226, 249, 250, 251, 252, 253, 254, 255, 256, 257, 258, 259, 260, 261, 262, 263], [0.9075, 0.2331, 0.8535, 0.747, 0.9649, 0.9357, 0.9865, 0.9631, 0.9922, 0.9835, 0.9107, 0.3532, 0.7182, 0.9666, 0.9868, 0.9921, 0.9565, 0.9208, 0.9561, 0.9443, 0.9389, 0.9336, 0.9272, 0.941, 0.9385, 0.2848, 0.1004, 0.1301, 0.03623, 0.1656, 0.8645, 0.7508, 0.856, 0.7666, 0.157, 0.03605, 0.1213, 0.9049, 0.9543, 0.9197, 0.951, 0.9205, 0.9507, 0.9252, 0.9474, 0.9239, 0.9463, 0.9295, 0.9432, 0.9287, 0.9426, 0.7541, 0.8906, 0.6852, 0.5356, 0.3753, 0.316, 0.7033, 0.6891, 0.8573, 0.9284, 0.2484, 0.8157, 0.2719, 0.8637, 0.9467, 0.8026, 0.8383, 0.9715, 0.9247, 0.9815, 0.9403, 0.9884, 0.9591, 0.992, 0.9549, 0.9929, 0.9829, 0.9982, 0.991, 0.9125, 0.3292, 0.7276, 0.9676, 0.9877, 0.9927, 0.9998, 0.9367, 0.9762, 0.9651, 0.9052, 0.9582, 0.9438, 0.9386, 0.923, 0.9145, 0.9383, 0.9358, 0.4461, 0.09295, 0.1224, 0.2064, 0.1464, 0.06363, 0.06514, 0.143, 0.1615, 0.7381, 0.8586, 0.7382, 0.8527, 0.8552, 0.7597, 0.7635, 0.1539, 0.06073, 0.05963, 0.1353, 0.1283, 0.03477, 0.9018, 0.9526, 0.9201, 0.9519, 0.9194, 0.9504, 0.9252, 0.9479, 0.9232, 0.9462, 0.9294, 0.9434, 0.9283, 0.9426, 0.6711, 0.7138, 0.8917, 0.6517, 0.5258, 0.5303, 0.3639, 0.313, 0.3214, 0.4248, 0.6815, 0.6335, 0.653, 0.6864, 0.855]): _vg.add([_i], _w, 'REPLACE')
_vg = ob_cube.vertex_groups.new(name='Bone.005')
for _i, _w in zip([1, 2, 3, 10, 11, 12, 17, 25, 26, 27, 28, 49, 51, 53, 54, 55, 56, 57, 58, 59, 60, 61, 65, 68, 100, 101, 102, 103, 104, 105, 106, 107, 108, 110, 112, 130, 148, 149, 150, 152, 153, 154, 180, 182, 185, 186, 188, 189, 191, 194, 196, 250, 252, 253, 254, 255, 256, 257, 258, 259, 261], [0.2281, 0.05923, 0.0487, 0.0005231, 0.1837, 0.08094, 0.005589, 0.1972, 0.4308, 0.3269, 0.4619, 0.3379, 0.03349, 0.01459, 0.355, 0.438, 0.4541, 0.3215, 0.814, 0.07629, 0.4547, 0.08639, 0.001825, 0.007928, 0.1101, 0.01231, 0.1044, 0.1019, 0.1601, 0.1839, 0.1456, 0.0944, 0.03872, 0.01579, 0.1117, 0.02301, 0.02, 0.1227, 0.004959, 0.05305, 0.1434, 0.05601, 0.009136, 0.003195, 0.01183, 0.007484, 0.05342, 0.145, 0.05902, 0.08486, 0.006118, 0.01243, 0.007879, 0.05923, 0.07888, 0.05232, 0.04457, 0.107, 0.09437, 0.04833, 0.02477]): _vg.add([_i], _w, 'REPLACE')
_vg = ob_cube.vertex_groups.new(name='Bone.006')
for _i, _w in zip([1, 25, 26, 27, 28, 49, 54, 55, 56, 57, 58, 59, 60, 61, 62, 63, 64, 65, 153, 189, 194, 196, 199, 202, 205], [0.003125, 0.02776, 0.04941, 0.1353, 0.09924, 0.06787, 0.07247, 0.1131, 0.4847, 0.1492, 0.1256, 0.6849, 0.4905, 0.7268, 0.02961, 0.04389, 0.1839, 0.2315, 0.02713, 0.03161, 0.04502, 0.01092, 0.08008, 0.04619, 0.01647]): _vg.add([_i], _w, 'REPLACE')
_vg = ob_cube.vertex_groups.new(name='Bone.007')
_vg = ob_cube.vertex_groups.new(name='Bone.008')
_vg = ob_cube.vertex_groups.new(name='Bone.009')
_vg = ob_cube.vertex_groups.new(name='Bone.010')
_vg = ob_cube.vertex_groups.new(name='Bone.011')
_vg = ob_cube.vertex_groups.new(name='Bone.012')
_vg = ob_cube.vertex_groups.new(name='Bone.013')
_vg = ob_cube.vertex_groups.new(name='Bone.014')
_vg = ob_cube.vertex_groups.new(name='Bone.015')
_vg = ob_cube.vertex_groups.new(name='Bone.016')
_vg = ob_cube.vertex_groups.new(name='Bone.017')
_vg = ob_cube.vertex_groups.new(name='Bone.018')
_vg = ob_cube.vertex_groups.new(name='Bone.019')
_vg = ob_cube.vertex_groups.new(name='Bone.020')
_vg = ob_cube.vertex_groups.new(name='Bone.021')
_vg = ob_cube.vertex_groups.new(name='Bone.022')
_vg = ob_cube.vertex_groups.new(name='Bone.023')
_vg = ob_cube.vertex_groups.new(name='Bone.024')
_vg = ob_cube.vertex_groups.new(name='Bone.025')
_vg = ob_cube.vertex_groups.new(name='Bone.026')
_vg = ob_cube.vertex_groups.new(name='Bone.027')
_vg = ob_cube.vertex_groups.new(name='Bone.028')
for _i, _w in zip([1, 11, 26, 27, 28, 49, 54, 55, 57, 102, 103, 104, 105, 106, 107, 110, 112, 115, 129, 130, 131, 147, 148, 149, 150, 151, 152, 153, 154, 179, 187, 188, 189, 190, 191, 192, 193, 194, 195, 196, 197, 198, 204, 213, 249, 251, 252, 253, 254, 255, 256, 257, 258, 259, 260, 261, 262, 263], [0.06475, 0.07237, 0.08243, 0.06116, 0.09537, 0.05649, 0.05592, 0.09518, 0.06402, 0.03737, 0.0977, 0.1034, 0.09781, 0.002283, 0.00352, 0.3628, 0.2931, 0.04067, 0.004881, 0.2898, 0.1032, 0.1942, 0.5938, 0.4424, 0.06236, 0.4867, 0.5136, 0.2833, 0.1674, 0.5917, 0.5965, 0.5046, 0.2676, 0.711, 0.1662, 0.4938, 0.8884, 0.121, 0.1253, 0.0616, 0.475, 0.08564, 0.03622, 0.005492, 0.03513, 0.02092, 0.07875, 0.1436, 0.1246, 0.2574, 0.3007, 0.2507, 0.1818, 0.05832, 0.05242, 0.01693, 0.1155, 0.04214]): _vg.add([_i], _w, 'REPLACE')
_vg = ob_cube.vertex_groups.new(name='Bone.029')
for _i, _w in zip([151, 152, 179, 187, 188, 190, 192, 193, 194, 195, 196, 197, 198, 199, 200, 201, 202, 203, 204, 205], [0.1002, 0.04902, 0.001942, 0.01017, 0.0545, 0.1929, 0.1119, 0.07532, 0.01302, 0.6094, 0.003336, 0.4904, 0.7312, 0.07582, 0.0314, 0.0386, 0.04552, 0.1846, 0.2088, 0.01118]): _vg.add([_i], _w, 'REPLACE')
_vg = ob_cube.vertex_groups.new(name='Bone.030')
_vg = ob_cube.vertex_groups.new(name='Bone.031')
_vg = ob_cube.vertex_groups.new(name='Bone.032')
_vg = ob_cube.vertex_groups.new(name='Bone.033')
_vg = ob_cube.vertex_groups.new(name='Bone.034')
_vg = ob_cube.vertex_groups.new(name='Bone.035')
_vg = ob_cube.vertex_groups.new(name='Bone.036')
_vg = ob_cube.vertex_groups.new(name='Bone.037')
_vg = ob_cube.vertex_groups.new(name='Bone.038')
_vg = ob_cube.vertex_groups.new(name='Bone.039')
_vg = ob_cube.vertex_groups.new(name='Bone.040')
_vg = ob_cube.vertex_groups.new(name='Bone.041')
_vg = ob_cube.vertex_groups.new(name='Bone.042')
_vg = ob_cube.vertex_groups.new(name='Bone.043')
_vg = ob_cube.vertex_groups.new(name='Bone.044')
_vg = ob_cube.vertex_groups.new(name='Bone.045')
_vg = ob_cube.vertex_groups.new(name='Bone.046')
_vg = ob_cube.vertex_groups.new(name='Bone.047')
_vg = ob_cube.vertex_groups.new(name='Bone.048')
_vg = ob_cube.vertex_groups.new(name='Bone.049')
_vg = ob_cube.vertex_groups.new(name='Bone.050')
_vg = ob_cube.vertex_groups.new(name='Bone.056')
for _i, _w in zip([29, 30, 31, 32, 62, 63, 66, 67, 82, 83, 84, 85, 86, 87, 88, 89, 90, 91, 155, 156, 157, 158, 159, 160, 161, 162, 206, 207, 209, 211, 212, 227, 228, 231, 232, 233, 234, 235, 236], [0.393, 0.2382, 0.6025, 0.5029, 0.04533, 0.01382, 0.3762, 0.2267, 0.4158, 0.2365, 0.4745, 0.4792, 0.6344, 0.5164, 0.004502, 0.0192, 0.0005298, 0.03696, 0.07673, 0.1049, 0.5455, 0.3668, 0.4295, 0.3798, 0.2646, 0.2739, 0.0744, 0.1019, 0.008647, 0.5135, 0.3161, 0.07233, 0.09838, 0.5881, 0.4198, 0.2375, 0.4288, 0.2592, 0.3514]): _vg.add([_i], _w, 'REPLACE')
_vg = ob_cube.vertex_groups.new(name='Bone.057')
for _i, _w in zip([29, 30, 31, 32, 63, 66, 67, 82, 83, 84, 85, 86, 87, 88, 89, 90, 91, 92, 93, 94, 95, 157, 159, 160, 161, 162, 211, 231, 233, 234, 235, 236], [0.1316, 0.3059, 0.07771, 0.08466, 0.01486, 0.1252, 0.2868, 0.1368, 0.3396, 0.45, 0.4798, 0.08116, 0.08852, 0.8549, 0.8412, 0.858, 0.8171, 0.0856, 0.08945, 0.06716, 0.08157, 0.05737, 0.05478, 0.06237, 0.01747, 0.03739, 0.061, 0.0527, 0.009858, 0.05501, 0.03266, 0.05543]): _vg.add([_i], _w, 'REPLACE')
_vg = ob_cube.vertex_groups.new(name='Bone.058')
for _i, _w in zip([33, 34, 35, 36, 37, 38, 39, 40, 41, 42, 88, 89, 90, 91, 92, 93, 94, 95, 96, 97, 98, 99], [0.4628, 0.1586, 0.4665, 0.1585, 0.4411, 0.06277, 0.4398, 0.0649, 0.01335, 0.007925, 0.1099, 0.1172, 0.0989, 0.1181, 0.8939, 0.8887, 0.9161, 0.8934, 0.4723, 0.1829, 0.4754, 0.1833]): _vg.add([_i], _w, 'REPLACE')
_vg = ob_cube.vertex_groups.new(name='Bone.059')
for _i, _w in zip([33, 34, 35, 36, 37, 38, 39, 40, 41, 42, 43, 44, 96, 97, 98, 99], [0.5133, 0.6425, 0.5127, 0.6488, 0.5354, 0.7849, 0.5365, 0.7726, 0.1386, 0.1285, 0.1455, 0.1225, 0.5075, 0.6274, 0.5074, 0.6329]): _vg.add([_i], _w, 'REPLACE')
_vg = ob_cube.vertex_groups.new(name='Bone.060')
for _i, _w in zip([34, 36, 38, 40, 41, 42, 43, 44, 45, 46, 47, 48, 97, 99], [0.1938, 0.188, 0.1516, 0.1618, 0.8288, 0.8417, 0.8395, 0.8643, 0.9807, 0.9861, 0.9835, 0.9896, 0.1834, 0.178]): _vg.add([_i], _w, 'REPLACE')
_vg = ob_cube.vertex_groups.new(name='Bone.061')
for _i, _w in zip([31, 32, 86, 87, 155, 156, 157, 158, 159, 160, 161, 162, 200, 206, 207, 211, 212, 227, 228, 229, 230, 231, 232, 233, 234, 235, 236, 238, 240], [0.2345, 0.15, 0.2104, 0.1436, 0.3236, 0.1522, 0.08557, 0.06447, 0.4032, 0.1829, 0.5646, 0.204, 0.02642, 0.3093, 0.1433, 0.08346, 0.06058, 0.3491, 0.1562, 0.4464, 0.4725, 0.08845, 0.06929, 0.6049, 0.4173, 0.192, 0.2301, 0.01839, 0.02989]): _vg.add([_i], _w, 'REPLACE')
_vg = ob_cube.vertex_groups.new(name='Bone.062')
for _i, _w in zip([31, 32, 86, 87, 155, 156, 157, 158, 159, 160, 161, 162, 201, 206, 207, 211, 212, 227, 228, 229, 230, 231, 232, 233, 234, 235, 236, 237, 238, 239, 240, 241, 242, 243, 244], [0.05061, 0.2071, 0.03338, 0.1971, 0.1452, 0.3082, 0.0599, 0.05466, 0.06803, 0.308, 0.1026, 0.4223, 0.01804, 0.1384, 0.2893, 0.06344, 0.04764, 0.1507, 0.3414, 0.4798, 0.4812, 0.05536, 0.06137, 0.09575, 0.06826, 0.4521, 0.2906, 0.8549, 0.8398, 0.8745, 0.8216, 0.08821, 0.09153, 0.06622, 0.08035]): _vg.add([_i], _w, 'REPLACE')
_vg = ob_cube.vertex_groups.new(name='Bone.063')
for _i, _w in zip([163, 164, 165, 166, 167, 168, 169, 170, 171, 172, 237, 238, 239, 240, 241, 242, 243, 244, 245, 246, 247, 248], [0.4621, 0.1615, 0.4669, 0.1549, 0.4402, 0.06533, 0.4399, 0.06158, 0.01688, 0.004326, 0.1124, 0.1186, 0.09637, 0.1167, 0.891, 0.8863, 0.9186, 0.8954, 0.4715, 0.1853, 0.4758, 0.1801]): _vg.add([_i], _w, 'REPLACE')
_vg = ob_cube.vertex_groups.new(name='Bone.064')
for _i, _w in zip([163, 164, 165, 166, 167, 168, 169, 170, 171, 172, 173, 174, 245, 246, 247, 248], [0.513, 0.6366, 0.5131, 0.6564, 0.5352, 0.7778, 0.5374, 0.7823, 0.1434, 0.1239, 0.1522, 0.1158, 0.5073, 0.6222, 0.5077, 0.6396]): _vg.add([_i], _w, 'REPLACE')
_vg = ob_cube.vertex_groups.new(name='Bone.065')
for _i, _w in zip([164, 166, 168, 170, 171, 172, 173, 174, 175, 176, 177, 178, 246, 248], [0.1967, 0.1843, 0.1561, 0.1555, 0.8222, 0.8482, 0.8315, 0.8724, 0.9787, 0.9877, 0.9812, 0.9912, 0.1859, 0.1747]): _vg.add([_i], _w, 'REPLACE')
_vg = ob_cube.vertex_groups.new(name='Bone.051')
for _i, _w in zip([29, 30, 59, 62, 63, 64, 65, 66, 67, 82, 83, 84, 155, 156, 157, 158, 195, 199, 200, 201, 203, 204, 205, 206, 207, 208, 209, 210, 211, 212, 227, 228, 229, 231, 232], [0.3621, 0.3917, 0.0315, 0.7348, 0.7487, 0.187, 0.1868, 0.3855, 0.4218, 0.3412, 0.3639, 0.01669, 0.3601, 0.3889, 0.2297, 0.1365, 0.04019, 0.02845, 0.7264, 0.7406, 0.1876, 0.1886, 0.1436, 0.3831, 0.4185, 0.09491, 0.8541, 0.887, 0.2544, 0.1474, 0.3396, 0.3614, 0.01406, 0.196, 0.1239]): _vg.add([_i], _w, 'REPLACE')
_m = ob_cube.modifiers.new('Armature', 'ARMATURE')
_m.object = ob_character
ob_light.location = (1.323, 3.66, 3.425)
ob_light.rotation_euler = (1.132, 0.2834, 3.205)
ob_light.lock_rotations_4d = False
ob_light.empty_display_type = 'ARROWS'
ob_light.color = (0.0, 0.0, 0.0, 0.0)
ob_light.lineart.crease_threshold = 0.0
ob_camera.location = (0.01883, -2.763, 3.004)
ob_camera.rotation_euler = (1.13, -3.607e-07, -0.03679)
ob_camera.lock_rotations_4d = False
ob_camera.empty_display_type = 'ARROWS'
ob_camera.color = (0.0, 0.0, 0.0, 0.0)
ob_camera.display_type = 'WIRE'
ob_camera.lineart.crease_threshold = 0.0
ob_character.location = (-0.05903, -0.006559, 1.568)
ob_character.show_in_front = True
ob_character.lineart.crease_threshold = 0.0
ob_light_001.location = (0.7509, -1.934, 3.371)
ob_light_001.rotation_euler = (-0.7824, 0.4406, 2.987)
ob_light_001.lock_rotations_4d = False
ob_light_001.empty_display_type = 'ARROWS'
ob_light_001.color = (0.0, 0.0, 0.0, 0.0)
ob_light_001.lineart.crease_threshold = 0.0

# ---- collection membership
col_collection.objects.link(ob_cube)
col_collection.objects.link(ob_light)
col_collection.objects.link(ob_camera)
col_collection.objects.link(ob_character)
col_collection.objects.link(ob_light_001)

# ---- scene / render settings (as saved in the file)
scene.camera = ob_camera
scene.frame_start = 1; scene.frame_end = 250; scene.frame_set(175)
scene.render.engine = 'BLENDER_EEVEE_NEXT'
scene.render.resolution_x = 1506
scene.render.resolution_y = 1997
scene.cycles.use_denoising = False
scene.cycles.samples = 128
scene.cycles.sampling_pattern = 'TABULATED_SOBOL'
scene.cycles.use_adaptive_sampling = False
scene.cycles.use_light_tree = False
scene.view_settings.view_transform = 'Filmic'
bpy.context.view_layer.update()
